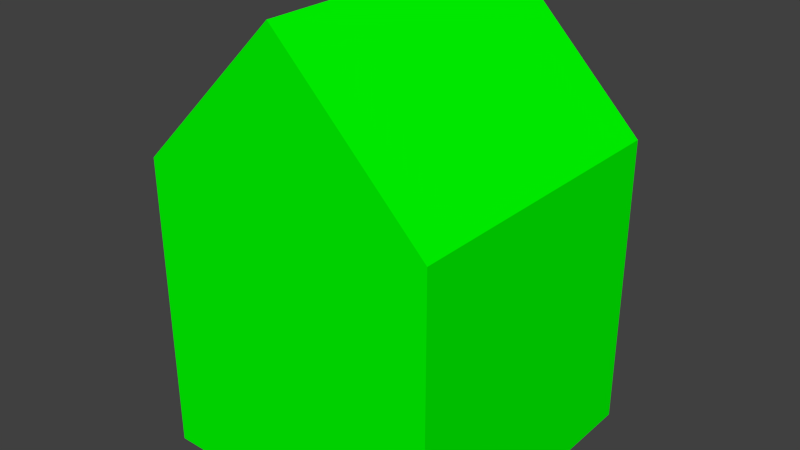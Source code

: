 # Source: house_rel.blend  (saved by Blender 2.72.2; exported with 4.5.12 LTS)
import bpy
from mathutils import Matrix  # noqa: F401  (used for matrix-valued properties, if any)

bpy.ops.wm.read_factory_settings(use_empty=True)
scene = bpy.context.scene
scene.name = 'Scene'

# ---- collections
col_collection_1 = bpy.data.collections.new('Collection 1'); scene.collection.children.link(col_collection_1)

# ---- materials (node trees are filled in below, after node groups)
mat_material = bpy.data.materials.new('Material')
mat_material.alpha_threshold = 0.0
mat_material.use_transparent_shadow = False
mat_material.diffuse_color = (0.0, 1.0, 0.0, 1.0)
mat_material.roughness = 0.5
mat_material.line_color = (0.0, 0.0, 0.0, 1.0)

# ---- material node trees

# ---- world
world_world = bpy.data.worlds.new('World'); scene.world = world_world
world_world.color = (0.05088, 0.05088, 0.05088)
world_world.use_sun_shadow = False
world_world.sun_shadow_jitter_overblur = 0.0
world_world.cycles.sampling_method = 'MANUAL'
world_world.cycles.sample_map_resolution = 256

# ---- meshes
me_cube = bpy.data.meshes.new('Cube')
me_cube.from_pydata([(1.0, 1.0, -1.0), (1.0, -1.0, -1.0), (-1.0, -1.0, -1.0), (-1.0, 1.0, -1.0), (1.0, 1.0, 1.0), (1.0, -1.0, 1.0), (-1.0, -1.0, 1.0), (-1.0, 1.0, 1.0), (2.384e-07, 1.0, 2.0), (-5.364e-07, -1.0, 2.0)], [], [(4, 8, 9, 5), (8, 7, 6, 9), (0, 4, 5, 1), (1, 5, 9, 6, 2), (2, 6, 7, 3), (4, 0, 3, 7, 8)])
me_cube.materials.append(mat_material)
me_cube.use_remesh_preserve_volume = False
me_cube.use_remesh_preserve_attributes = False
me_cube.use_mirror_vertex_groups = False
me_cube.update()

# ---- objects
ob_cube = bpy.data.objects.new('Cube', me_cube)

# ---- transforms, parenting, visibility, modifiers, constraints
ob_cube.location = (0.0, 0.0, 0.0)
ob_cube.lock_rotations_4d = False
ob_cube.empty_display_type = 'ARROWS'
ob_cube.lineart.crease_threshold = 0.0

# ---- collection membership
col_collection_1.objects.link(ob_cube)

# ---- scene / render settings (as saved in the file)
scene.frame_start = 1; scene.frame_end = 250; scene.frame_set(1)
scene.render.engine = 'BLENDER_EEVEE_NEXT'
scene.render.resolution_percentage = 50
scene.render.dither_intensity = 0.0
scene.cycles.use_denoising = False
scene.cycles.samples = 10
scene.cycles.sampling_pattern = 'TABULATED_SOBOL'
scene.cycles.light_sampling_threshold = 0.0
scene.cycles.use_adaptive_sampling = False
scene.cycles.use_light_tree = False
scene.cycles.blur_glossy = 0.0
scene.cycles.pixel_filter_type = 'GAUSSIAN'
scene.cycles.sample_clamp_indirect = 0.0
scene.view_settings.view_transform = 'Standard'
bpy.context.view_layer.update()

# ---- added for rendering (the .blend has no active camera and no usable light): camera, sun
cam_auto = bpy.data.cameras.new('AutoCamera')
cam_auto.lens = 50.0
cam_auto.sensor_width = 36.0
cam_auto.clip_end = 1000.0
ob_auto_camera = bpy.data.objects.new('AutoCamera', cam_auto)
scene.collection.objects.link(ob_auto_camera)
ob_auto_camera.location = (3.8148, -4.57776, 3.55184)
ob_auto_camera.rotation_euler = (1.09748, -7.21219e-08, 0.694738)
scene.camera = ob_auto_camera
light_auto_sun = bpy.data.lights.new('AutoSun', 'SUN')
light_auto_sun.energy = 3.0
light_auto_sun.angle = 0.0523599
ob_auto_sun = bpy.data.objects.new('AutoSun', light_auto_sun)
scene.collection.objects.link(ob_auto_sun)
ob_auto_sun.rotation_euler = (0.872665, 0.174533, 0.523599)
bpy.context.view_layer.update()
